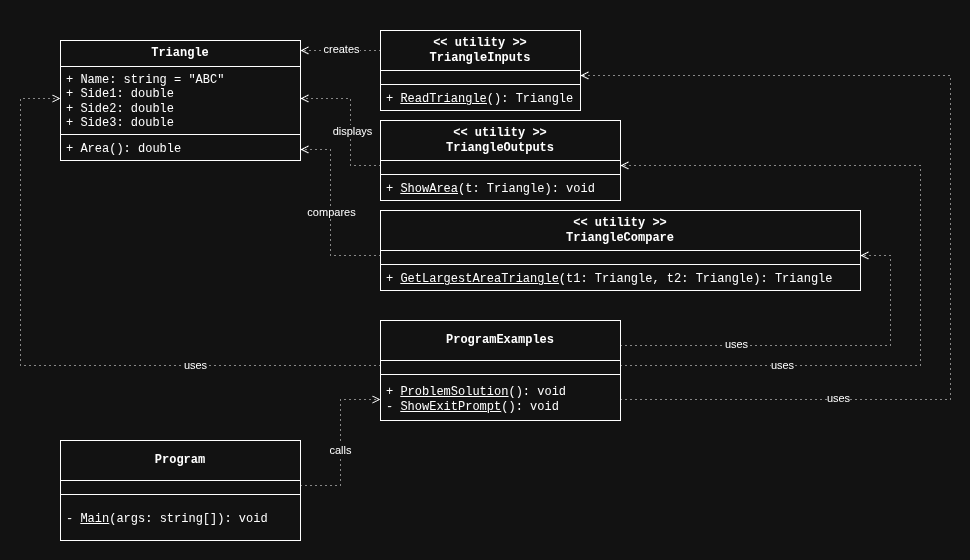

The diagram above was exported from draw.io. Its source (the exported page's mxGraphModel, read from the mxfile embedded in the PNG):
<mxGraphModel dx="2514" dy="446" grid="1" gridSize="10" guides="1" tooltips="1" connect="1" arrows="1" fold="1" page="1" pageScale="1" pageWidth="827" pageHeight="1169" math="0" shadow="0">
  <root>
    <mxCell id="0" />
    <mxCell id="1" parent="0" />
    <mxCell id="8plse_6MI9kucmtm7DcZ-5" parent="1" style="rounded=0;whiteSpace=wrap;html=1;strokeColor=none;" value="" vertex="1">
      <mxGeometry height="560" width="970" x="-980" y="200" as="geometry" />
    </mxCell>
    <mxCell id="GJOp4QHtjHlZeFox_cfv-1" parent="1" style="swimlane;fontStyle=1;align=center;verticalAlign=middle;childLayout=stackLayout;horizontal=1;startSize=26;horizontalStack=0;resizeParent=1;resizeParentMax=0;resizeLast=0;collapsible=1;marginBottom=0;whiteSpace=wrap;html=1;fontFamily=Courier New;" value="Triangle" vertex="1">
      <mxGeometry height="120" width="240" x="-920" y="240" as="geometry" />
    </mxCell>
    <mxCell id="GJOp4QHtjHlZeFox_cfv-2" parent="GJOp4QHtjHlZeFox_cfv-1" style="text;strokeColor=none;fillColor=none;align=left;verticalAlign=top;spacingLeft=4;spacingRight=4;overflow=hidden;rotatable=0;points=[[0,0.5],[1,0.5]];portConstraint=eastwest;whiteSpace=wrap;html=1;fontFamily=Courier New;" value="+ Name: string = &quot;ABC&quot;&lt;div&gt;+ Side1: double&lt;/div&gt;&lt;div&gt;+ Side2: double&lt;/div&gt;&lt;div&gt;+ Side3: double&lt;br&gt;&lt;div&gt;&lt;br&gt;&lt;/div&gt;&lt;/div&gt;" vertex="1">
      <mxGeometry height="64" width="240" y="26" as="geometry" />
    </mxCell>
    <mxCell id="GJOp4QHtjHlZeFox_cfv-3" parent="GJOp4QHtjHlZeFox_cfv-1" style="line;strokeWidth=1;fillColor=none;align=left;verticalAlign=middle;spacingTop=-1;spacingLeft=3;spacingRight=3;rotatable=0;labelPosition=right;points=[];portConstraint=eastwest;strokeColor=inherit;fontFamily=Courier New;" value="" vertex="1">
      <mxGeometry height="8" width="240" y="90" as="geometry" />
    </mxCell>
    <mxCell id="GJOp4QHtjHlZeFox_cfv-4" parent="GJOp4QHtjHlZeFox_cfv-1" style="text;strokeColor=none;fillColor=none;align=left;verticalAlign=middle;spacingLeft=4;spacingRight=4;overflow=hidden;rotatable=0;points=[[0,0.5],[1,0.5]];portConstraint=eastwest;whiteSpace=wrap;html=1;fontFamily=Courier New;" value="+ Area(): double" vertex="1">
      <mxGeometry height="22" width="240" y="98" as="geometry" />
    </mxCell>
    <mxCell id="etm4MlAydkpqv3l29od3-3" parent="1" style="swimlane;fontStyle=1;align=center;verticalAlign=middle;childLayout=stackLayout;horizontal=1;startSize=40;horizontalStack=0;resizeParent=1;resizeParentMax=0;resizeLast=0;collapsible=1;marginBottom=0;whiteSpace=wrap;html=1;fontFamily=Courier New;" value="&lt;div&gt;&amp;lt;&amp;lt; utility &amp;gt;&amp;gt;&lt;/div&gt;TriangleInputs" vertex="1">
      <mxGeometry height="80" width="200" x="-600" y="230" as="geometry" />
    </mxCell>
    <mxCell id="etm4MlAydkpqv3l29od3-4" parent="etm4MlAydkpqv3l29od3-3" style="text;strokeColor=none;fillColor=none;align=left;verticalAlign=middle;spacingLeft=4;spacingRight=4;overflow=hidden;rotatable=0;points=[[0,0.5],[1,0.5]];portConstraint=eastwest;whiteSpace=wrap;html=1;fontFamily=Courier New;" value="&lt;div&gt;&lt;div&gt;&lt;br&gt;&lt;/div&gt;&lt;/div&gt;" vertex="1">
      <mxGeometry height="10" width="200" y="40" as="geometry" />
    </mxCell>
    <mxCell id="etm4MlAydkpqv3l29od3-5" parent="etm4MlAydkpqv3l29od3-3" style="line;strokeWidth=1;fillColor=none;align=left;verticalAlign=middle;spacingTop=-1;spacingLeft=3;spacingRight=3;rotatable=0;labelPosition=right;points=[];portConstraint=eastwest;strokeColor=inherit;fontFamily=Courier New;" value="" vertex="1">
      <mxGeometry height="8" width="200" y="50" as="geometry" />
    </mxCell>
    <mxCell id="etm4MlAydkpqv3l29od3-6" parent="etm4MlAydkpqv3l29od3-3" style="text;strokeColor=none;fillColor=none;align=left;verticalAlign=middle;spacingLeft=4;spacingRight=4;overflow=hidden;rotatable=0;points=[[0,0.5],[1,0.5]];portConstraint=eastwest;whiteSpace=wrap;html=1;fontFamily=Courier New;" value="+ &lt;u&gt;ReadTriangle&lt;/u&gt;(): Triangle" vertex="1">
      <mxGeometry height="22" width="200" y="58" as="geometry" />
    </mxCell>
    <mxCell id="etm4MlAydkpqv3l29od3-7" parent="1" style="swimlane;fontStyle=1;align=center;verticalAlign=middle;childLayout=stackLayout;horizontal=1;startSize=40;horizontalStack=0;resizeParent=1;resizeParentMax=0;resizeLast=0;collapsible=1;marginBottom=0;whiteSpace=wrap;html=1;fontFamily=Courier New;" value="&lt;div&gt;&amp;lt;&amp;lt; utility &amp;gt;&amp;gt;&lt;/div&gt;TriangleOutputs" vertex="1">
      <mxGeometry height="80" width="240" x="-600" y="320" as="geometry" />
    </mxCell>
    <mxCell id="etm4MlAydkpqv3l29od3-8" parent="etm4MlAydkpqv3l29od3-7" style="text;strokeColor=none;fillColor=none;align=left;verticalAlign=middle;spacingLeft=4;spacingRight=4;overflow=hidden;rotatable=0;points=[[0,0.5],[1,0.5]];portConstraint=eastwest;whiteSpace=wrap;html=1;fontFamily=Courier New;" value="&lt;div&gt;&lt;div&gt;&lt;br&gt;&lt;/div&gt;&lt;/div&gt;" vertex="1">
      <mxGeometry height="10" width="240" y="40" as="geometry" />
    </mxCell>
    <mxCell id="etm4MlAydkpqv3l29od3-9" parent="etm4MlAydkpqv3l29od3-7" style="line;strokeWidth=1;fillColor=none;align=left;verticalAlign=middle;spacingTop=-1;spacingLeft=3;spacingRight=3;rotatable=0;labelPosition=right;points=[];portConstraint=eastwest;strokeColor=inherit;fontFamily=Courier New;" value="" vertex="1">
      <mxGeometry height="8" width="240" y="50" as="geometry" />
    </mxCell>
    <mxCell id="etm4MlAydkpqv3l29od3-10" parent="etm4MlAydkpqv3l29od3-7" style="text;strokeColor=none;fillColor=none;align=left;verticalAlign=middle;spacingLeft=4;spacingRight=4;overflow=hidden;rotatable=0;points=[[0,0.5],[1,0.5]];portConstraint=eastwest;whiteSpace=wrap;html=1;fontFamily=Courier New;" value="+ &lt;u&gt;ShowArea&lt;/u&gt;(t: Triangle): void" vertex="1">
      <mxGeometry height="22" width="240" y="58" as="geometry" />
    </mxCell>
    <mxCell id="etm4MlAydkpqv3l29od3-11" parent="1" style="swimlane;fontStyle=1;align=center;verticalAlign=middle;childLayout=stackLayout;horizontal=1;startSize=40;horizontalStack=0;resizeParent=1;resizeParentMax=0;resizeLast=0;collapsible=1;marginBottom=0;whiteSpace=wrap;html=1;fontFamily=Courier New;" value="&lt;div&gt;&amp;lt;&amp;lt; utility &amp;gt;&amp;gt;&lt;/div&gt;TriangleCompare" vertex="1">
      <mxGeometry height="80" width="480" x="-600" y="410" as="geometry" />
    </mxCell>
    <mxCell id="etm4MlAydkpqv3l29od3-12" parent="etm4MlAydkpqv3l29od3-11" style="text;strokeColor=none;fillColor=none;align=left;verticalAlign=middle;spacingLeft=4;spacingRight=4;overflow=hidden;rotatable=0;points=[[0,0.5],[1,0.5]];portConstraint=eastwest;whiteSpace=wrap;html=1;fontFamily=Courier New;" value="&lt;div&gt;&lt;div&gt;&lt;br&gt;&lt;/div&gt;&lt;/div&gt;" vertex="1">
      <mxGeometry height="10" width="480" y="40" as="geometry" />
    </mxCell>
    <mxCell id="etm4MlAydkpqv3l29od3-13" parent="etm4MlAydkpqv3l29od3-11" style="line;strokeWidth=1;fillColor=none;align=left;verticalAlign=middle;spacingTop=-1;spacingLeft=3;spacingRight=3;rotatable=0;labelPosition=right;points=[];portConstraint=eastwest;strokeColor=inherit;fontFamily=Courier New;" value="" vertex="1">
      <mxGeometry height="8" width="480" y="50" as="geometry" />
    </mxCell>
    <mxCell id="etm4MlAydkpqv3l29od3-14" parent="etm4MlAydkpqv3l29od3-11" style="text;strokeColor=none;fillColor=none;align=left;verticalAlign=middle;spacingLeft=4;spacingRight=4;overflow=hidden;rotatable=0;points=[[0,0.5],[1,0.5]];portConstraint=eastwest;whiteSpace=wrap;html=1;fontFamily=Courier New;" value="+ &lt;u&gt;GetLargestAreaTriangle&lt;/u&gt;(t1: Triangle, t2: Triangle): Triangle" vertex="1">
      <mxGeometry height="22" width="480" y="58" as="geometry" />
    </mxCell>
    <mxCell id="etm4MlAydkpqv3l29od3-89" edge="1" parent="1" source="etm4MlAydkpqv3l29od3-24" style="edgeStyle=orthogonalEdgeStyle;rounded=0;orthogonalLoop=1;jettySize=auto;html=1;exitX=1;exitY=0.25;exitDx=0;exitDy=0;entryX=1;entryY=0.5;entryDx=0;entryDy=0;dashed=1;dashPattern=1 4;endArrow=open;endFill=0;" target="etm4MlAydkpqv3l29od3-12">
      <mxGeometry relative="1" as="geometry">
        <Array as="points">
          <mxPoint x="-90" y="545" />
          <mxPoint x="-90" y="455" />
        </Array>
      </mxGeometry>
    </mxCell>
    <mxCell id="etm4MlAydkpqv3l29od3-114" connectable="0" parent="etm4MlAydkpqv3l29od3-89" style="edgeLabel;html=1;align=center;verticalAlign=middle;resizable=0;points=[];" value="uses" vertex="1">
      <mxGeometry relative="1" x="-0.4103" y="2" as="geometry">
        <mxPoint as="offset" />
      </mxGeometry>
    </mxCell>
    <mxCell id="etm4MlAydkpqv3l29od3-24" parent="1" style="swimlane;fontStyle=1;align=center;verticalAlign=middle;childLayout=stackLayout;horizontal=1;startSize=40;horizontalStack=0;resizeParent=1;resizeParentMax=0;resizeLast=0;collapsible=1;marginBottom=0;whiteSpace=wrap;html=1;fontFamily=Courier New;" value="&lt;div&gt;&lt;span style=&quot;background-color: transparent; color: light-dark(rgb(0, 0, 0), rgb(255, 255, 255));&quot;&gt;ProgramExamples&lt;/span&gt;&lt;/div&gt;" vertex="1">
      <mxGeometry height="100" width="240" x="-600" y="520" as="geometry" />
    </mxCell>
    <mxCell id="etm4MlAydkpqv3l29od3-25" parent="etm4MlAydkpqv3l29od3-24" style="text;strokeColor=none;fillColor=none;align=left;verticalAlign=middle;spacingLeft=4;spacingRight=4;overflow=hidden;rotatable=0;points=[[0,0.5],[1,0.5]];portConstraint=eastwest;whiteSpace=wrap;html=1;fontFamily=Courier New;" value="&lt;div&gt;&lt;div&gt;&lt;br&gt;&lt;/div&gt;&lt;/div&gt;" vertex="1">
      <mxGeometry height="10" width="240" y="40" as="geometry" />
    </mxCell>
    <mxCell id="etm4MlAydkpqv3l29od3-26" parent="etm4MlAydkpqv3l29od3-24" style="line;strokeWidth=1;fillColor=none;align=left;verticalAlign=middle;spacingTop=-1;spacingLeft=3;spacingRight=3;rotatable=0;labelPosition=right;points=[];portConstraint=eastwest;strokeColor=inherit;fontFamily=Courier New;" value="" vertex="1">
      <mxGeometry height="8" width="240" y="50" as="geometry" />
    </mxCell>
    <mxCell id="etm4MlAydkpqv3l29od3-27" parent="etm4MlAydkpqv3l29od3-24" style="text;strokeColor=none;fillColor=none;align=left;verticalAlign=middle;spacingLeft=4;spacingRight=4;overflow=hidden;rotatable=0;points=[[0,0.5],[1,0.5]];portConstraint=eastwest;whiteSpace=wrap;html=1;fontFamily=Courier New;" value="&lt;font&gt;+ &lt;u&gt;ProblemSolution&lt;/u&gt;(): void&lt;/font&gt;&lt;div&gt;&lt;font&gt;- &lt;u&gt;ShowExitPrompt&lt;/u&gt;(): void&lt;/font&gt;&lt;/div&gt;" vertex="1">
      <mxGeometry height="42" width="240" y="58" as="geometry" />
    </mxCell>
    <mxCell id="etm4MlAydkpqv3l29od3-40" parent="1" style="swimlane;fontStyle=1;align=center;verticalAlign=middle;childLayout=stackLayout;horizontal=1;startSize=40;horizontalStack=0;resizeParent=1;resizeParentMax=0;resizeLast=0;collapsible=1;marginBottom=0;whiteSpace=wrap;html=1;fontFamily=Courier New;" value="&lt;div&gt;&lt;span style=&quot;background-color: transparent; color: light-dark(rgb(0, 0, 0), rgb(255, 255, 255));&quot;&gt;Program&lt;/span&gt;&lt;/div&gt;" vertex="1">
      <mxGeometry height="100" width="240" x="-920" y="640" as="geometry" />
    </mxCell>
    <mxCell id="etm4MlAydkpqv3l29od3-41" parent="etm4MlAydkpqv3l29od3-40" style="text;strokeColor=none;fillColor=none;align=left;verticalAlign=middle;spacingLeft=4;spacingRight=4;overflow=hidden;rotatable=0;points=[[0,0.5],[1,0.5]];portConstraint=eastwest;whiteSpace=wrap;html=1;fontFamily=Courier New;" value="&lt;div&gt;&lt;div&gt;&lt;br&gt;&lt;/div&gt;&lt;/div&gt;" vertex="1">
      <mxGeometry height="10" width="240" y="40" as="geometry" />
    </mxCell>
    <mxCell id="etm4MlAydkpqv3l29od3-42" parent="etm4MlAydkpqv3l29od3-40" style="line;strokeWidth=1;fillColor=none;align=left;verticalAlign=middle;spacingTop=-1;spacingLeft=3;spacingRight=3;rotatable=0;labelPosition=right;points=[];portConstraint=eastwest;strokeColor=inherit;fontFamily=Courier New;" value="" vertex="1">
      <mxGeometry height="8" width="240" y="50" as="geometry" />
    </mxCell>
    <mxCell id="etm4MlAydkpqv3l29od3-43" parent="etm4MlAydkpqv3l29od3-40" style="text;strokeColor=none;fillColor=none;align=left;verticalAlign=middle;spacingLeft=4;spacingRight=4;overflow=hidden;rotatable=0;points=[[0,0.5],[1,0.5]];portConstraint=eastwest;whiteSpace=wrap;html=1;fontFamily=Courier New;" value="&lt;div&gt;&lt;font&gt;- &lt;u&gt;Main&lt;/u&gt;(args: string[]): void&lt;/font&gt;&lt;/div&gt;" vertex="1">
      <mxGeometry height="42" width="240" y="58" as="geometry" />
    </mxCell>
    <mxCell id="etm4MlAydkpqv3l29od3-79" edge="1" parent="1" source="etm4MlAydkpqv3l29od3-8" style="edgeStyle=orthogonalEdgeStyle;rounded=0;orthogonalLoop=1;jettySize=auto;html=1;exitX=0;exitY=0.5;exitDx=0;exitDy=0;entryX=1;entryY=0.5;entryDx=0;entryDy=0;dashed=1;dashPattern=1 4;endArrow=open;endFill=0;" target="GJOp4QHtjHlZeFox_cfv-2">
      <mxGeometry relative="1" as="geometry">
        <Array as="points">
          <mxPoint x="-630" y="365" />
          <mxPoint x="-630" y="298" />
        </Array>
      </mxGeometry>
    </mxCell>
    <mxCell id="etm4MlAydkpqv3l29od3-118" connectable="0" parent="etm4MlAydkpqv3l29od3-79" style="edgeLabel;html=1;align=center;verticalAlign=middle;resizable=0;points=[];" value="displays" vertex="1">
      <mxGeometry relative="1" x="-0.1156" y="-1" as="geometry">
        <mxPoint as="offset" />
      </mxGeometry>
    </mxCell>
    <mxCell id="etm4MlAydkpqv3l29od3-80" edge="1" parent="1" source="etm4MlAydkpqv3l29od3-12" style="edgeStyle=orthogonalEdgeStyle;rounded=0;orthogonalLoop=1;jettySize=auto;html=1;exitX=0;exitY=0.5;exitDx=0;exitDy=0;entryX=1;entryY=0.5;entryDx=0;entryDy=0;dashed=1;dashPattern=1 4;endArrow=open;endFill=0;" target="GJOp4QHtjHlZeFox_cfv-4">
      <mxGeometry relative="1" as="geometry">
        <Array as="points">
          <mxPoint x="-650" y="455" />
          <mxPoint x="-650" y="349" />
        </Array>
      </mxGeometry>
    </mxCell>
    <mxCell id="etm4MlAydkpqv3l29od3-119" connectable="0" parent="etm4MlAydkpqv3l29od3-80" style="edgeLabel;html=1;align=center;verticalAlign=middle;resizable=0;points=[];" value="compares" vertex="1">
      <mxGeometry relative="1" x="0.0108" as="geometry">
        <mxPoint as="offset" />
      </mxGeometry>
    </mxCell>
    <mxCell id="etm4MlAydkpqv3l29od3-87" edge="1" parent="1" source="etm4MlAydkpqv3l29od3-3" style="edgeStyle=orthogonalEdgeStyle;rounded=0;orthogonalLoop=1;jettySize=auto;html=1;exitX=0;exitY=0.25;exitDx=0;exitDy=0;entryX=1;entryY=0.083;entryDx=0;entryDy=0;entryPerimeter=0;dashed=1;dashPattern=1 4;endArrow=open;endFill=0;" target="GJOp4QHtjHlZeFox_cfv-1">
      <mxGeometry relative="1" as="geometry" />
    </mxCell>
    <mxCell id="etm4MlAydkpqv3l29od3-117" connectable="0" parent="etm4MlAydkpqv3l29od3-87" style="edgeLabel;html=1;align=center;verticalAlign=middle;resizable=0;points=[];" value="creates" vertex="1">
      <mxGeometry relative="1" y="-1" as="geometry">
        <mxPoint as="offset" />
      </mxGeometry>
    </mxCell>
    <mxCell id="etm4MlAydkpqv3l29od3-88" edge="1" parent="1" source="etm4MlAydkpqv3l29od3-25" style="edgeStyle=orthogonalEdgeStyle;rounded=0;orthogonalLoop=1;jettySize=auto;html=1;exitX=0;exitY=0.5;exitDx=0;exitDy=0;entryX=0;entryY=0.5;entryDx=0;entryDy=0;dashed=1;dashPattern=1 4;endArrow=open;endFill=0;" target="GJOp4QHtjHlZeFox_cfv-2">
      <mxGeometry relative="1" as="geometry">
        <Array as="points">
          <mxPoint x="-960" y="565" />
          <mxPoint x="-960" y="298" />
        </Array>
      </mxGeometry>
    </mxCell>
    <mxCell id="etm4MlAydkpqv3l29od3-113" connectable="0" parent="etm4MlAydkpqv3l29od3-88" style="edgeLabel;html=1;align=center;verticalAlign=middle;resizable=0;points=[];" value="uses" vertex="1">
      <mxGeometry relative="1" x="-0.4423" y="-1" as="geometry">
        <mxPoint as="offset" />
      </mxGeometry>
    </mxCell>
    <mxCell id="etm4MlAydkpqv3l29od3-90" edge="1" parent="1" source="etm4MlAydkpqv3l29od3-25" style="edgeStyle=orthogonalEdgeStyle;rounded=0;orthogonalLoop=1;jettySize=auto;html=1;exitX=1;exitY=0.5;exitDx=0;exitDy=0;entryX=1;entryY=0.5;entryDx=0;entryDy=0;dashed=1;dashPattern=1 4;endArrow=open;endFill=0;" target="etm4MlAydkpqv3l29od3-8">
      <mxGeometry relative="1" as="geometry">
        <Array as="points">
          <mxPoint x="-60" y="565" />
          <mxPoint x="-60" y="365" />
        </Array>
      </mxGeometry>
    </mxCell>
    <mxCell id="etm4MlAydkpqv3l29od3-109" connectable="0" parent="etm4MlAydkpqv3l29od3-90" style="edgeLabel;html=1;align=center;verticalAlign=middle;resizable=0;points=[];" value="uses" vertex="1">
      <mxGeometry relative="1" x="-0.5975" y="1" as="geometry">
        <mxPoint as="offset" />
      </mxGeometry>
    </mxCell>
    <mxCell id="etm4MlAydkpqv3l29od3-91" edge="1" parent="1" source="etm4MlAydkpqv3l29od3-27" style="edgeStyle=orthogonalEdgeStyle;rounded=0;orthogonalLoop=1;jettySize=auto;html=1;exitX=1;exitY=0.5;exitDx=0;exitDy=0;entryX=1;entryY=0.5;entryDx=0;entryDy=0;dashed=1;dashPattern=1 4;endArrow=open;endFill=0;" target="etm4MlAydkpqv3l29od3-4">
      <mxGeometry relative="1" as="geometry">
        <Array as="points">
          <mxPoint x="-30" y="599" />
          <mxPoint x="-30" y="275" />
        </Array>
      </mxGeometry>
    </mxCell>
    <mxCell id="etm4MlAydkpqv3l29od3-112" connectable="0" parent="etm4MlAydkpqv3l29od3-91" style="edgeLabel;html=1;align=center;verticalAlign=middle;resizable=0;points=[];" value="uses" vertex="1">
      <mxGeometry relative="1" x="-0.5762" y="2" as="geometry">
        <mxPoint as="offset" />
      </mxGeometry>
    </mxCell>
    <mxCell id="etm4MlAydkpqv3l29od3-93" edge="1" parent="1" source="etm4MlAydkpqv3l29od3-41" style="edgeStyle=orthogonalEdgeStyle;rounded=0;orthogonalLoop=1;jettySize=auto;html=1;exitX=1;exitY=0.5;exitDx=0;exitDy=0;entryX=0;entryY=0.5;entryDx=0;entryDy=0;dashed=1;dashPattern=1 4;endArrow=open;endFill=0;" target="etm4MlAydkpqv3l29od3-27">
      <mxGeometry relative="1" as="geometry" />
    </mxCell>
    <mxCell id="etm4MlAydkpqv3l29od3-104" connectable="0" parent="etm4MlAydkpqv3l29od3-93" style="edgeLabel;html=1;align=center;verticalAlign=middle;resizable=0;points=[];" value="calls" vertex="1">
      <mxGeometry relative="1" x="-0.0843" y="1" as="geometry">
        <mxPoint as="offset" />
      </mxGeometry>
    </mxCell>
  </root>
</mxGraphModel>